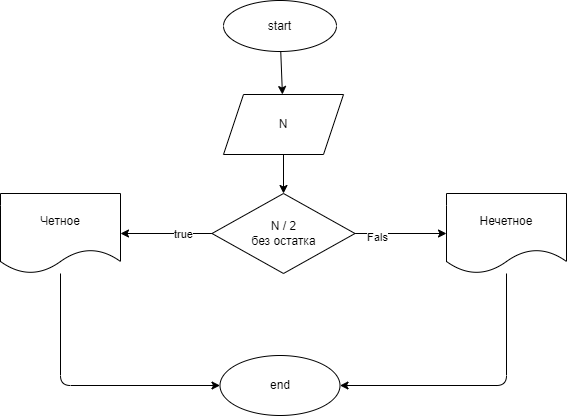

The diagram above was exported from draw.io. Its source (the exported page's mxGraphModel, read from the mxfile embedded in the PNG):
<mxGraphModel dx="1177" dy="454" grid="0" gridSize="10" guides="1" tooltips="1" connect="1" arrows="1" fold="1" page="0" pageScale="1" pageWidth="827" pageHeight="1169" math="0" shadow="0">
  <root>
    <mxCell id="0" />
    <mxCell id="1" parent="0" />
    <mxCell id="4" value="" style="edgeStyle=none;html=1;" edge="1" parent="1" source="2" target="3">
      <mxGeometry relative="1" as="geometry" />
    </mxCell>
    <mxCell id="2" value="start" style="ellipse;whiteSpace=wrap;html=1;" vertex="1" parent="1">
      <mxGeometry x="338" y="16" width="113" height="51" as="geometry" />
    </mxCell>
    <mxCell id="6" value="" style="edgeStyle=none;html=1;" edge="1" parent="1" source="3" target="5">
      <mxGeometry relative="1" as="geometry" />
    </mxCell>
    <mxCell id="3" value="N" style="shape=parallelogram;perimeter=parallelogramPerimeter;whiteSpace=wrap;html=1;fixedSize=1;" vertex="1" parent="1">
      <mxGeometry x="338" y="110" width="120" height="60" as="geometry" />
    </mxCell>
    <mxCell id="8" value="" style="edgeStyle=none;html=1;" edge="1" parent="1" source="5" target="7">
      <mxGeometry relative="1" as="geometry" />
    </mxCell>
    <mxCell id="9" value="true" style="edgeLabel;html=1;align=center;verticalAlign=middle;resizable=0;points=[];" vertex="1" connectable="0" parent="8">
      <mxGeometry x="-0.3552" relative="1" as="geometry">
        <mxPoint as="offset" />
      </mxGeometry>
    </mxCell>
    <mxCell id="11" value="" style="edgeStyle=none;html=1;" edge="1" parent="1" source="5" target="10">
      <mxGeometry relative="1" as="geometry" />
    </mxCell>
    <mxCell id="12" value="Fals" style="edgeLabel;html=1;align=center;verticalAlign=middle;resizable=0;points=[];" vertex="1" connectable="0" parent="11">
      <mxGeometry x="-0.5301" y="-3" relative="1" as="geometry">
        <mxPoint x="1" as="offset" />
      </mxGeometry>
    </mxCell>
    <mxCell id="5" value="N / 2&lt;br&gt;без остатка" style="rhombus;whiteSpace=wrap;html=1;" vertex="1" parent="1">
      <mxGeometry x="326.5" y="209" width="143" height="80" as="geometry" />
    </mxCell>
    <mxCell id="14" value="" style="edgeStyle=none;html=1;" edge="1" parent="1" source="7" target="13">
      <mxGeometry relative="1" as="geometry">
        <Array as="points">
          <mxPoint x="175" y="401" />
        </Array>
      </mxGeometry>
    </mxCell>
    <mxCell id="7" value="Четное" style="shape=document;whiteSpace=wrap;html=1;boundedLbl=1;" vertex="1" parent="1">
      <mxGeometry x="115" y="209" width="120" height="80" as="geometry" />
    </mxCell>
    <mxCell id="15" style="edgeStyle=none;html=1;entryX=1;entryY=0.5;entryDx=0;entryDy=0;" edge="1" parent="1" source="10" target="13">
      <mxGeometry relative="1" as="geometry">
        <Array as="points">
          <mxPoint x="621" y="401" />
        </Array>
      </mxGeometry>
    </mxCell>
    <mxCell id="10" value="Нечетное" style="shape=document;whiteSpace=wrap;html=1;boundedLbl=1;" vertex="1" parent="1">
      <mxGeometry x="561" y="209" width="120" height="80" as="geometry" />
    </mxCell>
    <mxCell id="13" value="end" style="ellipse;whiteSpace=wrap;html=1;" vertex="1" parent="1">
      <mxGeometry x="334.5" y="371" width="120" height="60" as="geometry" />
    </mxCell>
  </root>
</mxGraphModel>